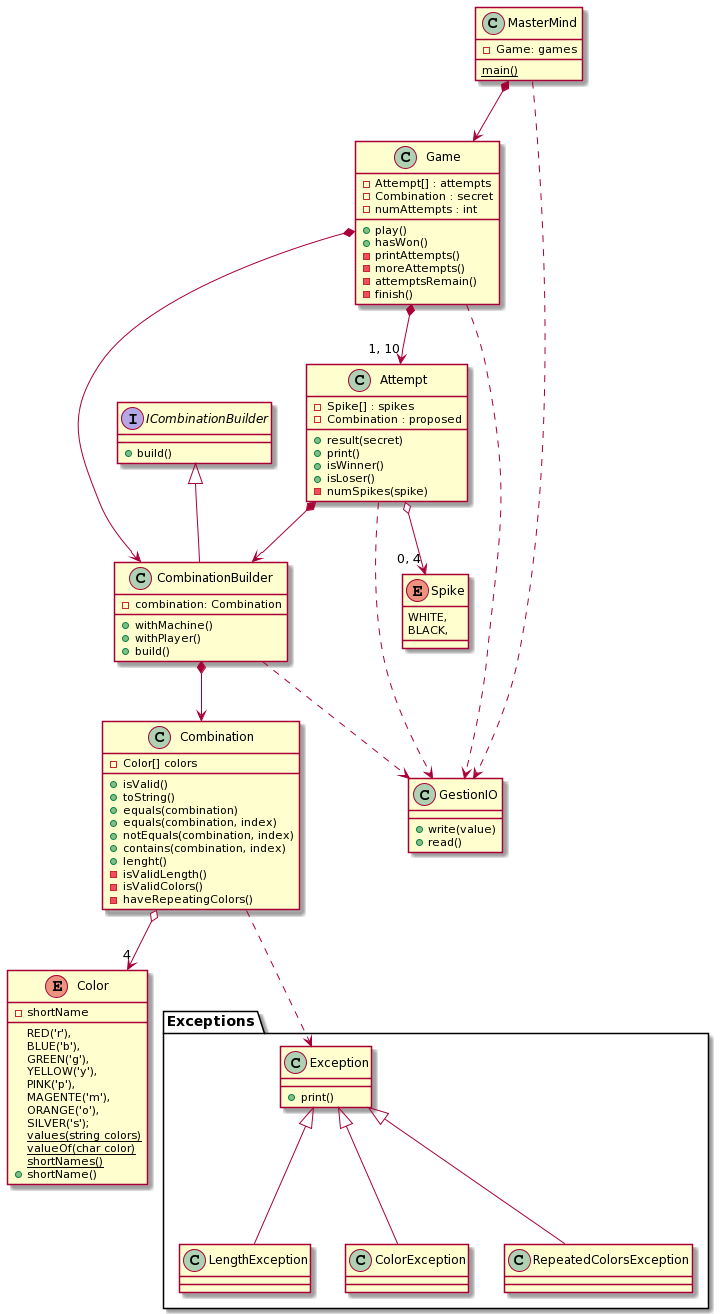

The diagram above was rendered by PlantUML. Its source (embedded in the PNG):
@startuml
class MasterMind{
    - Game: games
    {static} main()
}

class Game {
    - Attempt[] : attempts
    - Combination : secret
    - numAttempts : int
    + play()
    + hasWon()
    - printAttempts()
    - moreAttempts()
    - attemptsRemain()
    - finish()
}

class Attempt {
    - Spike[] : spikes
    - Combination : proposed
    + result(secret)
    + print()
    + isWinner()
    + isLoser()
    - numSpikes(spike)
}

interface ICombinationBuilder {
    + build()
}

class CombinationBuilder {
    - combination: Combination
    + withMachine()
    + withPlayer()
    + build()
}
    
class Combination {
    - Color[] colors
    + isValid()
    + toString()
    + equals(combination)
    + equals(combination, index)
    + notEquals(combination, index)
    + contains(combination, index)
    + lenght()
    - isValidLength()
    - isValidColors()
    - haveRepeatingColors()
}

class GestionIO{
    + write(value)
    + read()
}

package "Exceptions" #FFFFFF {
    class Exception {
        + print()
    }
    class LengthException {}
    class ColorException {}
    class RepeatedColorsException{}
}

enum Color{
    RED('r'),
    BLUE('b'),
    GREEN('g'),
    YELLOW('y'),
    PINK('p'),
    MAGENTE('m'),
    ORANGE('o'),
    SILVER('s');
    - shortName
    {static} values(string colors)
    {static} valueOf(char color)
    {static} shortNames()
    + shortName()
}

enum Spike {
    WHITE,
    BLACK,
}

MasterMind *--> Game
MasterMind ..> GestionIO
Game *--> CombinationBuilder
Game *--> "1, 10" Attempt
Game ..> GestionIO
Attempt *--> CombinationBuilder
Attempt o--> "0, 4" Spike
Attempt ..> GestionIO
ICombinationBuilder <|-- CombinationBuilder
CombinationBuilder *--> Combination
CombinationBuilder ..> GestionIO
Combination o--> "4" Color
Combination ..> Exception

Exception <|-- LengthException
Exception <|-- ColorException
Exception <|-- RepeatedColorsException
@enduml